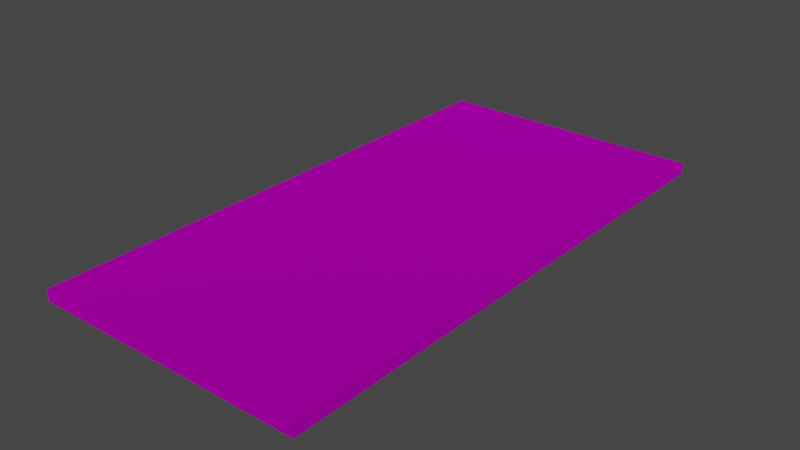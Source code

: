 # Source: Road1_dirty.blend  (saved by Blender 2.81.16; exported with 4.5.12 LTS)
import bpy
from mathutils import Matrix  # noqa: F401  (used for matrix-valued properties, if any)

bpy.ops.wm.read_factory_settings(use_empty=True)
scene = bpy.context.scene
scene.name = 'Scene'

# ---- collections
col_collection = bpy.data.collections.new('Collection'); scene.collection.children.link(col_collection)

# ---- images (referenced by path relative to the original .blend; pixels are not part of the script)
import os
ASSET_DIR = os.environ.get("B2B_ASSET_DIR", "")  # directory of the original .blend (textures are referenced by path, not embedded)
HERE = os.path.dirname(os.path.abspath(__file__))  # packed textures are extracted next to this script under _unpacked/

def load_image(name, relpath, width, height, colorspace="sRGB"):
    """Load a texture the original file referenced (path relative to the .blend, or extracted next to this script)."""
    p = next((c for c in (os.path.join(HERE, relpath), os.path.join(ASSET_DIR, relpath)) if relpath and os.path.exists(c)), "")
    if p:
        img = bpy.data.images.load(p, check_existing=True)
        img.name = name
    else:  # same state as the original file: an image datablock whose file is absent (Cycles renders it pink)
        img = bpy.data.images.new(name, width, height)
        img.source = "FILE"
        img.filepath = "//" + (relpath or name)
    img.colorspace_settings.name = colorspace
    return img
img_road2_png = load_image('Road2.png', 'Road2.png', 1024, 1024, 'sRGB')

# ---- materials (node trees are filled in below, after node groups)
mat_material = bpy.data.materials.new('Material')
mat_material.alpha_threshold = 0.0
mat_material.use_transparent_shadow = False
mat_material.line_color = (0.0, 0.0, 0.0, 1.0)

# ---- material node trees
mat_material.use_nodes = True; mat_material.node_tree.nodes.clear()
_N = mat_material.node_tree.nodes; _L = mat_material.node_tree.links
n0 = _N.new('ShaderNodeOutputMaterial'); n0.name = 'Material Output'; n0.location = (300, 300)
n1 = _N.new('ShaderNodeBsdfPrincipled'); n1.name = 'Principled BSDF'; n1.location = (10, 300)
n1.distribution = 'GGX'
n1.subsurface_method = 'BURLEY'
n1.inputs[1].default_value = 1.0
n1.inputs[2].default_value = 1.0
n1.inputs[3].default_value = 1.45
n1.inputs[13].default_value = 0.0
n1.inputs[27].default_value = (0.0, 0.0, 0.0, 1.0)
n1.inputs[28].default_value = 1.0
n2 = _N.new('ShaderNodeTexImage'); n2.name = 'Image Texture'; n2.location = (-313, 164)
n2.image = img_road2_png
_L.new(n1.outputs[0], n0.inputs[0])
_L.new(n2.outputs[0], n1.inputs[0])
n0.is_active_output = True

# ---- world
world_world = bpy.data.worlds.new('World'); scene.world = world_world
world_world.use_nodes = True; world_world.node_tree.nodes.clear()
_N = world_world.node_tree.nodes; _L = world_world.node_tree.links
n0 = _N.new('ShaderNodeOutputWorld'); n0.name = 'World Output'; n0.location = (300, 300)
n1 = _N.new('ShaderNodeBackground'); n1.name = 'Background'; n1.location = (10, 300)
n1.inputs[0].default_value = (0.05088, 0.05088, 0.05088, 1.0)
_L.new(n1.outputs[0], n0.inputs[0])
n0.is_active_output = True
world_world.color = (0.05088, 0.05088, 0.05088)
world_world.use_sun_shadow = False
world_world.sun_shadow_jitter_overblur = 0.0

# ---- meshes
me_cube = bpy.data.meshes.new('Cube')
me_cube.from_pydata([(1.0, 1.0, 1.0), (1.0, 1.0, -1.0), (1.0, -1.0, 1.0), (1.0, -1.0, -1.0), (-1.0, 1.0, 1.0), (-1.0, 1.0, -1.0), (-1.0, -1.0, 1.0), (-1.0, -1.0, -1.0)], [], [(0, 4, 6, 2), (3, 2, 6, 7), (7, 6, 4, 5), (5, 1, 3, 7), (1, 0, 2, 3), (5, 4, 0, 1)])
_uv = me_cube.uv_layers.new(name='UVMap')
_uv.uv.foreach_set('vector', [0.0007888, 0.00448, 0.9953, 0.00448, 0.9953, 0.999, 0.0007888, 0.999, 0.5817, 0.6774, 0.8317, 0.6774, 0.8317, 0.9274, 0.5817, 0.9274, 0.6432, 0.1538, 0.8932, 0.1538, 0.8932, 0.4038, 0.6432, 0.4038, 0.125, 0.5, 0.375, 0.5, 0.375, 0.75, 0.125, 0.75, 0.6186, 0.4385, 0.8686, 0.4385, 0.8686, 0.6885, 0.6186, 0.6885, 0.6112, 0.3374, 0.8612, 0.3374, 0.8612, 0.5874, 0.6112, 0.5874])
me_cube.materials.append(mat_material)
me_cube.use_remesh_preserve_volume = False
me_cube.use_remesh_preserve_attributes = False
me_cube.use_mirror_vertex_groups = False
me_cube.update()

# ---- objects
ob_cube = bpy.data.objects.new('Cube', me_cube)

# ---- transforms, parenting, visibility, modifiers, constraints
ob_cube.location = (0.0, 0.0, 0.0)
ob_cube.scale = (1.0, 2.0, 0.04093)
ob_cube.lock_rotations_4d = False
ob_cube.empty_display_type = 'ARROWS'
ob_cube.lineart.crease_threshold = 0.0

# ---- collection membership
col_collection.objects.link(ob_cube)

# ---- scene / render settings (as saved in the file)
scene.frame_start = 1; scene.frame_end = 250; scene.frame_set(1)
scene.render.engine = 'BLENDER_EEVEE_NEXT'
scene.cycles.use_denoising = False
scene.cycles.samples = 128
scene.cycles.sampling_pattern = 'TABULATED_SOBOL'
scene.cycles.use_adaptive_sampling = False
scene.cycles.use_light_tree = False
scene.view_settings.view_transform = 'Filmic'
bpy.context.view_layer.update()

# ---- added for rendering (the .blend has no active camera and no usable light): camera, sun
cam_auto = bpy.data.cameras.new('AutoCamera')
cam_auto.lens = 50.0
cam_auto.sensor_width = 36.0
cam_auto.clip_end = 1000.0
ob_auto_camera = bpy.data.objects.new('AutoCamera', cam_auto)
scene.collection.objects.link(ob_auto_camera)
ob_auto_camera.location = (4.13842, -4.96611, 3.31074)
ob_auto_camera.rotation_euler = (1.09748, -7.21219e-08, 0.694738)
scene.camera = ob_auto_camera
light_auto_sun = bpy.data.lights.new('AutoSun', 'SUN')
light_auto_sun.energy = 3.0
light_auto_sun.angle = 0.0523599
ob_auto_sun = bpy.data.objects.new('AutoSun', light_auto_sun)
scene.collection.objects.link(ob_auto_sun)
ob_auto_sun.rotation_euler = (0.872665, 0.174533, 0.523599)
bpy.context.view_layer.update()
